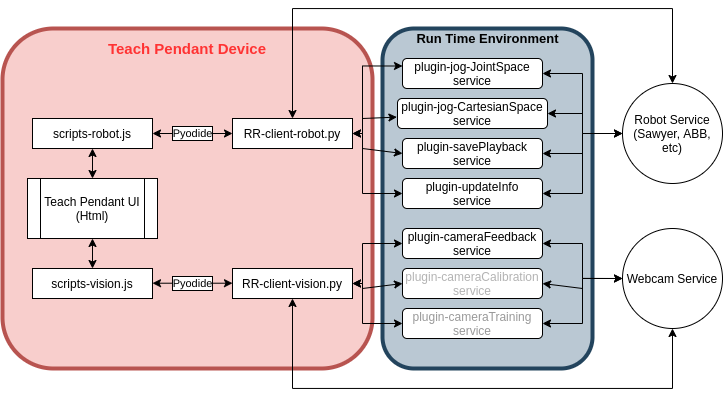

The diagram above was exported from draw.io. Its source (the exported page's mxGraphModel, read from the mxfile embedded in the PNG):
<mxGraphModel dx="718" dy="1189" grid="1" gridSize="10" guides="1" tooltips="1" connect="1" arrows="1" fold="1" page="1" pageScale="1" pageWidth="1100" pageHeight="850" math="0" shadow="0">
  <root>
    <mxCell id="0" />
    <mxCell id="1" parent="0" />
    <mxCell id="EF4osHmU0Fm7LvKPwYgN-64" value="" style="rounded=1;whiteSpace=wrap;html=1;fillColor=#f8cecc;strokeColor=#b85450;shadow=0;glass=0;strokeWidth=4;" vertex="1" parent="1">
      <mxGeometry x="30" y="30" width="370" height="340" as="geometry" />
    </mxCell>
    <mxCell id="EF4osHmU0Fm7LvKPwYgN-67" value="" style="rounded=1;whiteSpace=wrap;html=1;shadow=0;glass=0;strokeWidth=4;fillColor=#bac8d3;strokeColor=#23445d;" vertex="1" parent="1">
      <mxGeometry x="410" y="30" width="210" height="340" as="geometry" />
    </mxCell>
    <mxCell id="EF4osHmU0Fm7LvKPwYgN-21" value="Pyodide" style="edgeStyle=orthogonalEdgeStyle;rounded=0;orthogonalLoop=1;jettySize=auto;html=1;exitX=1;exitY=0.5;exitDx=0;exitDy=0;entryX=0;entryY=0.5;entryDx=0;entryDy=0;labelBorderColor=#000000;startArrow=classic;startFill=1;" edge="1" parent="1" source="EF4osHmU0Fm7LvKPwYgN-1" target="EF4osHmU0Fm7LvKPwYgN-17">
      <mxGeometry relative="1" as="geometry" />
    </mxCell>
    <mxCell id="EF4osHmU0Fm7LvKPwYgN-28" style="edgeStyle=orthogonalEdgeStyle;rounded=0;orthogonalLoop=1;jettySize=auto;html=1;exitX=0.5;exitY=1;exitDx=0;exitDy=0;entryX=0.5;entryY=0;entryDx=0;entryDy=0;startArrow=classic;startFill=1;" edge="1" parent="1" source="EF4osHmU0Fm7LvKPwYgN-1" target="EF4osHmU0Fm7LvKPwYgN-2">
      <mxGeometry relative="1" as="geometry" />
    </mxCell>
    <mxCell id="EF4osHmU0Fm7LvKPwYgN-1" value="scripts-robot.js" style="rounded=0;whiteSpace=wrap;html=1;" vertex="1" parent="1">
      <mxGeometry x="60" y="120" width="120" height="30" as="geometry" />
    </mxCell>
    <mxCell id="EF4osHmU0Fm7LvKPwYgN-30" style="edgeStyle=orthogonalEdgeStyle;rounded=0;orthogonalLoop=1;jettySize=auto;html=1;exitX=0.5;exitY=1;exitDx=0;exitDy=0;entryX=0.5;entryY=0;entryDx=0;entryDy=0;startArrow=classic;startFill=1;" edge="1" parent="1" source="EF4osHmU0Fm7LvKPwYgN-2" target="EF4osHmU0Fm7LvKPwYgN-4">
      <mxGeometry relative="1" as="geometry" />
    </mxCell>
    <mxCell id="EF4osHmU0Fm7LvKPwYgN-2" value="Teach Pendant UI&lt;br&gt;(Html)" style="shape=process;whiteSpace=wrap;html=1;backgroundOutline=1;" vertex="1" parent="1">
      <mxGeometry x="55" y="180" width="130" height="60" as="geometry" />
    </mxCell>
    <mxCell id="EF4osHmU0Fm7LvKPwYgN-4" value="scripts-vision.js" style="rounded=0;whiteSpace=wrap;html=1;" vertex="1" parent="1">
      <mxGeometry x="60" y="270" width="120" height="30" as="geometry" />
    </mxCell>
    <mxCell id="EF4osHmU0Fm7LvKPwYgN-8" style="edgeStyle=orthogonalEdgeStyle;rounded=0;orthogonalLoop=1;jettySize=auto;html=1;exitX=0.5;exitY=1;exitDx=0;exitDy=0;" edge="1" parent="1" source="EF4osHmU0Fm7LvKPwYgN-1" target="EF4osHmU0Fm7LvKPwYgN-1">
      <mxGeometry relative="1" as="geometry" />
    </mxCell>
    <mxCell id="EF4osHmU0Fm7LvKPwYgN-13" style="edgeStyle=orthogonalEdgeStyle;rounded=0;orthogonalLoop=1;jettySize=auto;html=1;exitX=0.5;exitY=1;exitDx=0;exitDy=0;" edge="1" parent="1" source="EF4osHmU0Fm7LvKPwYgN-4" target="EF4osHmU0Fm7LvKPwYgN-4">
      <mxGeometry relative="1" as="geometry" />
    </mxCell>
    <mxCell id="EF4osHmU0Fm7LvKPwYgN-71" style="edgeStyle=orthogonalEdgeStyle;rounded=0;orthogonalLoop=1;jettySize=auto;html=1;exitX=0.5;exitY=0;exitDx=0;exitDy=0;entryX=0.5;entryY=0;entryDx=0;entryDy=0;startArrow=classic;startFill=1;" edge="1" parent="1" source="EF4osHmU0Fm7LvKPwYgN-17" target="EF4osHmU0Fm7LvKPwYgN-39">
      <mxGeometry relative="1" as="geometry">
        <Array as="points">
          <mxPoint x="320" y="10" />
          <mxPoint x="700" y="10" />
        </Array>
      </mxGeometry>
    </mxCell>
    <mxCell id="EF4osHmU0Fm7LvKPwYgN-17" value="RR-client-robot.py" style="rounded=0;whiteSpace=wrap;html=1;" vertex="1" parent="1">
      <mxGeometry x="260" y="120" width="120" height="30" as="geometry" />
    </mxCell>
    <mxCell id="EF4osHmU0Fm7LvKPwYgN-72" style="edgeStyle=orthogonalEdgeStyle;rounded=0;orthogonalLoop=1;jettySize=auto;html=1;exitX=0.5;exitY=1;exitDx=0;exitDy=0;entryX=0.5;entryY=1;entryDx=0;entryDy=0;startArrow=classic;startFill=1;" edge="1" parent="1" source="EF4osHmU0Fm7LvKPwYgN-18" target="EF4osHmU0Fm7LvKPwYgN-41">
      <mxGeometry relative="1" as="geometry">
        <Array as="points">
          <mxPoint x="320" y="390" />
          <mxPoint x="700" y="390" />
        </Array>
      </mxGeometry>
    </mxCell>
    <mxCell id="EF4osHmU0Fm7LvKPwYgN-18" value="RR-client-vision.py" style="rounded=0;whiteSpace=wrap;html=1;" vertex="1" parent="1">
      <mxGeometry x="260" y="270" width="120" height="30" as="geometry" />
    </mxCell>
    <mxCell id="EF4osHmU0Fm7LvKPwYgN-31" value="Pyodide" style="edgeStyle=orthogonalEdgeStyle;rounded=0;orthogonalLoop=1;jettySize=auto;html=1;exitX=1;exitY=0.5;exitDx=0;exitDy=0;entryX=0;entryY=0.5;entryDx=0;entryDy=0;labelBorderColor=#000000;startArrow=classic;startFill=1;" edge="1" parent="1">
      <mxGeometry relative="1" as="geometry">
        <mxPoint x="180" y="284.71" as="sourcePoint" />
        <mxPoint x="260" y="284.71" as="targetPoint" />
        <mxPoint as="offset" />
      </mxGeometry>
    </mxCell>
    <mxCell id="EF4osHmU0Fm7LvKPwYgN-42" style="edgeStyle=orthogonalEdgeStyle;rounded=0;orthogonalLoop=1;jettySize=auto;html=1;exitX=0;exitY=0.25;exitDx=0;exitDy=0;entryX=1;entryY=0.5;entryDx=0;entryDy=0;startArrow=classic;startFill=1;" edge="1" parent="1" source="EF4osHmU0Fm7LvKPwYgN-32" target="EF4osHmU0Fm7LvKPwYgN-17">
      <mxGeometry relative="1" as="geometry">
        <Array as="points">
          <mxPoint x="390" y="68" />
          <mxPoint x="390" y="135" />
        </Array>
      </mxGeometry>
    </mxCell>
    <mxCell id="EF4osHmU0Fm7LvKPwYgN-32" value="plugin-jog-JointSpace service" style="rounded=1;whiteSpace=wrap;html=1;" vertex="1" parent="1">
      <mxGeometry x="430" y="60" width="140" height="30" as="geometry" />
    </mxCell>
    <mxCell id="EF4osHmU0Fm7LvKPwYgN-33" value="plugin-jog-CartesianSpace service" style="rounded=1;whiteSpace=wrap;html=1;" vertex="1" parent="1">
      <mxGeometry x="425" y="100" width="150" height="30" as="geometry" />
    </mxCell>
    <mxCell id="EF4osHmU0Fm7LvKPwYgN-35" value="plugin-savePlayback service" style="rounded=1;whiteSpace=wrap;html=1;" vertex="1" parent="1">
      <mxGeometry x="430" y="140" width="140" height="30" as="geometry" />
    </mxCell>
    <mxCell id="EF4osHmU0Fm7LvKPwYgN-47" style="edgeStyle=orthogonalEdgeStyle;rounded=0;orthogonalLoop=1;jettySize=auto;html=1;exitX=0;exitY=0.5;exitDx=0;exitDy=0;entryX=1;entryY=0.5;entryDx=0;entryDy=0;startArrow=classic;startFill=1;" edge="1" parent="1" source="EF4osHmU0Fm7LvKPwYgN-36" target="EF4osHmU0Fm7LvKPwYgN-18">
      <mxGeometry relative="1" as="geometry">
        <Array as="points">
          <mxPoint x="390" y="245" />
          <mxPoint x="390" y="285" />
        </Array>
      </mxGeometry>
    </mxCell>
    <mxCell id="EF4osHmU0Fm7LvKPwYgN-36" value="plugin-cameraFeedback&lt;br&gt;service" style="rounded=1;whiteSpace=wrap;html=1;" vertex="1" parent="1">
      <mxGeometry x="430" y="230" width="140" height="30" as="geometry" />
    </mxCell>
    <mxCell id="EF4osHmU0Fm7LvKPwYgN-37" value="&lt;font color=&quot;#b3b3b3&quot;&gt;plugin-cameraCalibration&lt;br&gt;service&lt;/font&gt;" style="rounded=1;whiteSpace=wrap;html=1;" vertex="1" parent="1">
      <mxGeometry x="430" y="270" width="140" height="30" as="geometry" />
    </mxCell>
    <mxCell id="EF4osHmU0Fm7LvKPwYgN-49" style="edgeStyle=orthogonalEdgeStyle;rounded=0;orthogonalLoop=1;jettySize=auto;html=1;exitX=0;exitY=0.5;exitDx=0;exitDy=0;entryX=1;entryY=0.5;entryDx=0;entryDy=0;startArrow=classic;startFill=1;" edge="1" parent="1" source="EF4osHmU0Fm7LvKPwYgN-38" target="EF4osHmU0Fm7LvKPwYgN-18">
      <mxGeometry relative="1" as="geometry">
        <Array as="points">
          <mxPoint x="390" y="325" />
          <mxPoint x="390" y="285" />
        </Array>
      </mxGeometry>
    </mxCell>
    <mxCell id="EF4osHmU0Fm7LvKPwYgN-62" style="edgeStyle=orthogonalEdgeStyle;rounded=0;orthogonalLoop=1;jettySize=auto;html=1;exitX=1;exitY=0.5;exitDx=0;exitDy=0;entryX=0;entryY=0.5;entryDx=0;entryDy=0;startArrow=classic;startFill=1;" edge="1" parent="1" source="EF4osHmU0Fm7LvKPwYgN-38" target="EF4osHmU0Fm7LvKPwYgN-41">
      <mxGeometry relative="1" as="geometry" />
    </mxCell>
    <mxCell id="EF4osHmU0Fm7LvKPwYgN-38" value="&lt;font color=&quot;#999999&quot;&gt;plugin-cameraTraining&lt;br&gt;service&lt;/font&gt;" style="rounded=1;whiteSpace=wrap;html=1;" vertex="1" parent="1">
      <mxGeometry x="430" y="310" width="140" height="30" as="geometry" />
    </mxCell>
    <mxCell id="EF4osHmU0Fm7LvKPwYgN-52" style="edgeStyle=orthogonalEdgeStyle;rounded=0;orthogonalLoop=1;jettySize=auto;html=1;exitX=0;exitY=0.5;exitDx=0;exitDy=0;entryX=1;entryY=0.5;entryDx=0;entryDy=0;startArrow=classic;startFill=1;" edge="1" parent="1" source="EF4osHmU0Fm7LvKPwYgN-39" target="EF4osHmU0Fm7LvKPwYgN-32">
      <mxGeometry relative="1" as="geometry" />
    </mxCell>
    <mxCell id="EF4osHmU0Fm7LvKPwYgN-39" value="Robot Service&lt;br&gt;(Sawyer, ABB, etc)" style="ellipse;whiteSpace=wrap;html=1;aspect=fixed;" vertex="1" parent="1">
      <mxGeometry x="650" y="85" width="100" height="100" as="geometry" />
    </mxCell>
    <mxCell id="EF4osHmU0Fm7LvKPwYgN-45" style="edgeStyle=orthogonalEdgeStyle;rounded=0;orthogonalLoop=1;jettySize=auto;html=1;exitX=0;exitY=0.5;exitDx=0;exitDy=0;entryX=1;entryY=0.5;entryDx=0;entryDy=0;startArrow=classic;startFill=1;" edge="1" parent="1" source="EF4osHmU0Fm7LvKPwYgN-40" target="EF4osHmU0Fm7LvKPwYgN-17">
      <mxGeometry relative="1" as="geometry">
        <Array as="points">
          <mxPoint x="390" y="195" />
          <mxPoint x="390" y="135" />
        </Array>
      </mxGeometry>
    </mxCell>
    <mxCell id="EF4osHmU0Fm7LvKPwYgN-54" style="edgeStyle=orthogonalEdgeStyle;rounded=0;orthogonalLoop=1;jettySize=auto;html=1;exitX=1;exitY=0.5;exitDx=0;exitDy=0;entryX=0;entryY=0.5;entryDx=0;entryDy=0;startArrow=classic;startFill=1;" edge="1" parent="1" source="EF4osHmU0Fm7LvKPwYgN-40" target="EF4osHmU0Fm7LvKPwYgN-39">
      <mxGeometry relative="1" as="geometry" />
    </mxCell>
    <mxCell id="EF4osHmU0Fm7LvKPwYgN-40" value="plugin-updateInfo&lt;br&gt;service" style="rounded=1;whiteSpace=wrap;html=1;" vertex="1" parent="1">
      <mxGeometry x="430" y="180" width="140" height="30" as="geometry" />
    </mxCell>
    <mxCell id="EF4osHmU0Fm7LvKPwYgN-61" style="edgeStyle=orthogonalEdgeStyle;rounded=0;orthogonalLoop=1;jettySize=auto;html=1;exitX=0;exitY=0.5;exitDx=0;exitDy=0;entryX=1;entryY=0.5;entryDx=0;entryDy=0;startArrow=classic;startFill=1;" edge="1" parent="1" source="EF4osHmU0Fm7LvKPwYgN-41" target="EF4osHmU0Fm7LvKPwYgN-36">
      <mxGeometry relative="1" as="geometry" />
    </mxCell>
    <mxCell id="EF4osHmU0Fm7LvKPwYgN-41" value="Webcam Service" style="ellipse;whiteSpace=wrap;html=1;aspect=fixed;" vertex="1" parent="1">
      <mxGeometry x="650" y="230" width="100" height="100" as="geometry" />
    </mxCell>
    <mxCell id="EF4osHmU0Fm7LvKPwYgN-44" value="" style="endArrow=classic;html=1;entryX=-0.004;entryY=0.621;entryDx=0;entryDy=0;entryPerimeter=0;" edge="1" parent="1" target="EF4osHmU0Fm7LvKPwYgN-33">
      <mxGeometry width="50" height="50" relative="1" as="geometry">
        <mxPoint x="390" y="120" as="sourcePoint" />
        <mxPoint x="470" y="130" as="targetPoint" />
      </mxGeometry>
    </mxCell>
    <mxCell id="EF4osHmU0Fm7LvKPwYgN-46" value="" style="endArrow=classic;html=1;entryX=0;entryY=0.5;entryDx=0;entryDy=0;" edge="1" parent="1" target="EF4osHmU0Fm7LvKPwYgN-35">
      <mxGeometry width="50" height="50" relative="1" as="geometry">
        <mxPoint x="390" y="150" as="sourcePoint" />
        <mxPoint x="470" y="130" as="targetPoint" />
      </mxGeometry>
    </mxCell>
    <mxCell id="EF4osHmU0Fm7LvKPwYgN-50" value="" style="endArrow=classic;html=1;entryX=0;entryY=0.5;entryDx=0;entryDy=0;" edge="1" parent="1" target="EF4osHmU0Fm7LvKPwYgN-37">
      <mxGeometry width="50" height="50" relative="1" as="geometry">
        <mxPoint x="390" y="290" as="sourcePoint" />
        <mxPoint x="470" y="150" as="targetPoint" />
      </mxGeometry>
    </mxCell>
    <mxCell id="EF4osHmU0Fm7LvKPwYgN-58" value="" style="endArrow=classic;html=1;entryX=1;entryY=0.5;entryDx=0;entryDy=0;" edge="1" parent="1" target="EF4osHmU0Fm7LvKPwYgN-35">
      <mxGeometry width="50" height="50" relative="1" as="geometry">
        <mxPoint x="610" y="155" as="sourcePoint" />
        <mxPoint x="570" y="150" as="targetPoint" />
      </mxGeometry>
    </mxCell>
    <mxCell id="EF4osHmU0Fm7LvKPwYgN-60" value="" style="endArrow=classic;html=1;entryX=1;entryY=0.5;entryDx=0;entryDy=0;" edge="1" parent="1" target="EF4osHmU0Fm7LvKPwYgN-33">
      <mxGeometry width="50" height="50" relative="1" as="geometry">
        <mxPoint x="610" y="115" as="sourcePoint" />
        <mxPoint x="580" y="110" as="targetPoint" />
      </mxGeometry>
    </mxCell>
    <mxCell id="EF4osHmU0Fm7LvKPwYgN-63" value="" style="endArrow=classic;html=1;entryX=1;entryY=0.5;entryDx=0;entryDy=0;" edge="1" parent="1" target="EF4osHmU0Fm7LvKPwYgN-37">
      <mxGeometry width="50" height="50" relative="1" as="geometry">
        <mxPoint x="610" y="290" as="sourcePoint" />
        <mxPoint x="580" y="110" as="targetPoint" />
      </mxGeometry>
    </mxCell>
    <mxCell id="EF4osHmU0Fm7LvKPwYgN-65" value="&lt;b&gt;&lt;font style=&quot;font-size: 15px&quot; color=&quot;#ff3333&quot;&gt;Teach Pendant Device&lt;/font&gt;&lt;/b&gt;" style="text;html=1;strokeColor=none;fillColor=none;align=center;verticalAlign=middle;whiteSpace=wrap;rounded=0;shadow=0;glass=0;" vertex="1" parent="1">
      <mxGeometry x="130" y="40" width="170" height="20" as="geometry" />
    </mxCell>
    <mxCell id="EF4osHmU0Fm7LvKPwYgN-68" value="&lt;b&gt;&lt;font style=&quot;font-size: 13px&quot;&gt;Run Time Environment&lt;/font&gt;&lt;/b&gt;" style="text;html=1;strokeColor=none;fillColor=none;align=center;verticalAlign=middle;whiteSpace=wrap;rounded=0;shadow=0;glass=0;" vertex="1" parent="1">
      <mxGeometry x="442.5" y="30" width="145" height="20" as="geometry" />
    </mxCell>
  </root>
</mxGraphModel>